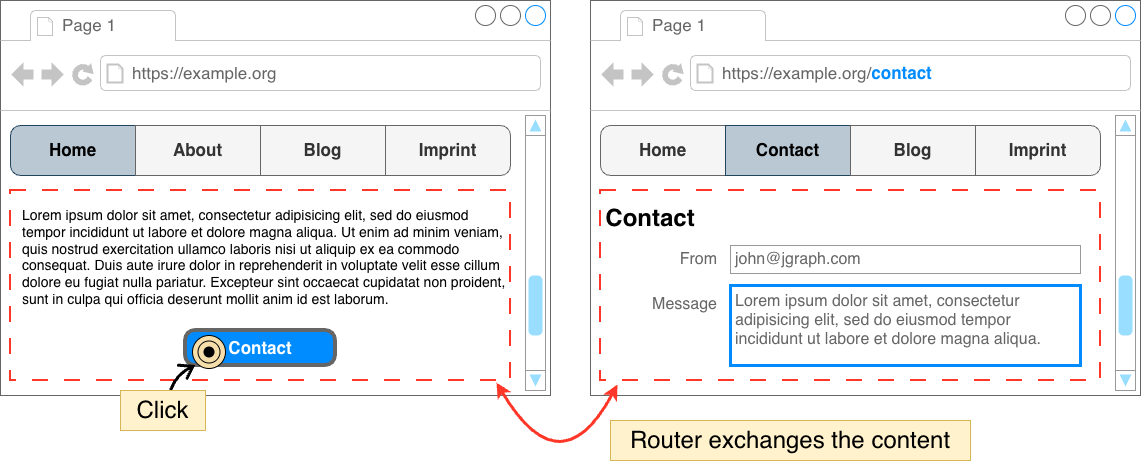

The diagram above was exported from draw.io. Its source (the exported page's mxGraphModel, read from the mxfile embedded in the PNG):
<mxGraphModel dx="1234" dy="850" grid="1" gridSize="10" guides="1" tooltips="1" connect="1" arrows="1" fold="1" page="1" pageScale="1" pageWidth="1240" pageHeight="550" math="0" shadow="0">
  <root>
    <mxCell id="0" />
    <mxCell id="1" parent="0" />
    <mxCell id="78HuUCRPEb-BQy_KdwZe-39" parent="1" style="strokeWidth=1;shadow=0;dashed=0;align=center;html=1;shape=mxgraph.mockup.containers.browserWindow;rSize=0;strokeColor=#666666;strokeColor2=#008cff;strokeColor3=#c4c4c4;mainText=,;recursiveResize=0;fontStyle=1" value="" vertex="1">
      <mxGeometry height="395" width="550" x="630" y="40" as="geometry" />
    </mxCell>
    <mxCell id="78HuUCRPEb-BQy_KdwZe-40" parent="78HuUCRPEb-BQy_KdwZe-39" style="strokeWidth=1;shadow=0;dashed=0;align=center;html=1;shape=mxgraph.mockup.containers.anchor;fontSize=17;fontColor=#666666;align=left;whiteSpace=wrap;" value="Page 1" vertex="1">
      <mxGeometry height="26" width="110" x="60" y="12" as="geometry" />
    </mxCell>
    <mxCell id="78HuUCRPEb-BQy_KdwZe-41" parent="78HuUCRPEb-BQy_KdwZe-39" style="strokeWidth=1;shadow=0;dashed=0;align=center;html=1;shape=mxgraph.mockup.containers.anchor;rSize=0;fontSize=17;fontColor=#666666;align=left;" value="https://example.org/&lt;b&gt;&lt;font style=&quot;color: rgb(0, 140, 255);&quot;&gt;contact&lt;/font&gt;&lt;/b&gt;" vertex="1">
      <mxGeometry height="26" width="250" x="130" y="60" as="geometry" />
    </mxCell>
    <mxCell id="78HuUCRPEb-BQy_KdwZe-42" parent="78HuUCRPEb-BQy_KdwZe-39" style="swimlane;shape=mxgraph.bootstrap.anchor;fontStyle=0;childLayout=stackLayout;horizontal=0;startSize=0;horizontalStack=1;resizeParent=1;resizeParentMax=0;resizeLast=0;collapsible=0;marginBottom=0;whiteSpace=wrap;html=1;fillColor=none;gradientColor=#b3b3b3;strokeColor=#666666;" value="" vertex="1">
      <mxGeometry height="50" width="500" x="10" y="125" as="geometry" />
    </mxCell>
    <mxCell id="78HuUCRPEb-BQy_KdwZe-43" parent="78HuUCRPEb-BQy_KdwZe-42" style="text;align=center;verticalAlign=middle;spacingLeft=10;spacingRight=10;overflow=hidden;points=[[0,0.5],[1,0.5]];portConstraint=eastwest;rotatable=0;whiteSpace=wrap;html=1;shape=mxgraph.mockup.leftButton;rSize=10;fontSize=17;fontStyle=1;fillColor=#f5f5f5;fontColor=#333333;strokeColor=#666666;" value="Home" vertex="1">
      <mxGeometry height="50" width="125" as="geometry" />
    </mxCell>
    <mxCell id="78HuUCRPEb-BQy_KdwZe-44" parent="78HuUCRPEb-BQy_KdwZe-42" style="text;strokeColor=#23445d;align=center;verticalAlign=middle;spacingLeft=10;spacingRight=10;overflow=hidden;points=[[0,0.5],[1,0.5]];portConstraint=eastwest;rotatable=0;whiteSpace=wrap;html=1;rSize=5;fillColor=#bac8d3;fontSize=17;fontStyle=1;" value="Contact" vertex="1">
      <mxGeometry height="50" width="125" x="125" as="geometry" />
    </mxCell>
    <mxCell id="78HuUCRPEb-BQy_KdwZe-45" parent="78HuUCRPEb-BQy_KdwZe-42" style="text;align=center;verticalAlign=middle;spacingLeft=10;spacingRight=10;overflow=hidden;points=[[0,0.5],[1,0.5]];portConstraint=eastwest;rotatable=0;whiteSpace=wrap;html=1;rSize=5;fontSize=17;fontStyle=1;shadow=0;fillColor=#f5f5f5;fontColor=#333333;strokeColor=#666666;" value="Blog" vertex="1">
      <mxGeometry height="50" width="125" x="250" as="geometry" />
    </mxCell>
    <mxCell id="78HuUCRPEb-BQy_KdwZe-46" parent="78HuUCRPEb-BQy_KdwZe-42" style="text;align=center;verticalAlign=middle;spacingLeft=10;spacingRight=10;overflow=hidden;points=[[0,0.5],[1,0.5]];portConstraint=eastwest;rotatable=0;whiteSpace=wrap;html=1;shape=mxgraph.mockup.rightButton;rSize=10;fontSize=17;fontStyle=1;fillColor=#f5f5f5;fontColor=#333333;strokeColor=#666666;" value="Imprint" vertex="1">
      <mxGeometry height="50" width="125" x="375" as="geometry" />
    </mxCell>
    <mxCell id="78HuUCRPEb-BQy_KdwZe-47" parent="78HuUCRPEb-BQy_KdwZe-39" style="verticalLabelPosition=bottom;shadow=0;dashed=0;align=center;html=1;verticalAlign=top;strokeWidth=1;shape=mxgraph.mockup.navigation.scrollBar;strokeColor=#999999;barPos=20;fillColor2=#99ddff;strokeColor2=none;direction=north;" value="" vertex="1">
      <mxGeometry height="275" width="20" x="525" y="115" as="geometry" />
    </mxCell>
    <mxCell id="78HuUCRPEb-BQy_KdwZe-73" parent="78HuUCRPEb-BQy_KdwZe-39" style="text;html=1;whiteSpace=wrap;strokeColor=none;fillColor=none;align=center;verticalAlign=middle;rounded=0;fontStyle=1;fontSize=24;" value="Contact" vertex="1">
      <mxGeometry height="45" width="100" x="10" y="195" as="geometry" />
    </mxCell>
    <mxCell id="78HuUCRPEb-BQy_KdwZe-62" parent="78HuUCRPEb-BQy_KdwZe-39" style="strokeWidth=1;shadow=0;dashed=0;align=center;html=1;shape=mxgraph.mockup.forms.anchor;align=right;spacingRight=2;fontColor=#666666;fontSize=16;" value="From" vertex="1">
      <mxGeometry height="18" width="50" x="80" y="250" as="geometry" />
    </mxCell>
    <mxCell id="78HuUCRPEb-BQy_KdwZe-63" parent="78HuUCRPEb-BQy_KdwZe-39" style="strokeWidth=1;shadow=0;dashed=0;align=center;html=1;shape=mxgraph.mockup.forms.rrect;fillColor=#ffffff;rSize=0;fontColor=#666666;align=left;spacingLeft=3;strokeColor=#999999;fontSize=16;spacingTop=0;" value="john@jgraph.com" vertex="1">
      <mxGeometry height="28" width="350" x="140" y="245" as="geometry" />
    </mxCell>
    <mxCell id="78HuUCRPEb-BQy_KdwZe-72" parent="78HuUCRPEb-BQy_KdwZe-39" style="strokeWidth=3;shadow=0;dashed=0;align=center;html=1;shape=mxgraph.mockup.forms.rrect;fillColor=#ffffff;rSize=0;fontColor=#666666;align=left;spacingLeft=3;strokeColor=#008CFF;verticalAlign=top;whiteSpace=wrap;fontSize=16;" value="Lorem ipsum dolor sit amet, consectetur adipisicing elit, sed do eiusmod tempor incididunt ut labore et dolore magna aliqua." vertex="1">
      <mxGeometry height="80" width="350" x="140" y="285" as="geometry" />
    </mxCell>
    <mxCell id="78HuUCRPEb-BQy_KdwZe-74" parent="78HuUCRPEb-BQy_KdwZe-39" style="strokeWidth=1;shadow=0;dashed=0;align=center;html=1;shape=mxgraph.mockup.forms.anchor;align=right;spacingRight=2;fontColor=#666666;fontSize=16;" value="Message" vertex="1">
      <mxGeometry height="18" width="50" x="80" y="295" as="geometry" />
    </mxCell>
    <mxCell id="78HuUCRPEb-BQy_KdwZe-106" parent="78HuUCRPEb-BQy_KdwZe-39" style="rounded=0;whiteSpace=wrap;html=1;fillColor=none;dashed=1;dashPattern=8 8;strokeWidth=2;strokeColor=#FF3728;" value="" vertex="1">
      <mxGeometry height="190" width="500" x="10" y="190" as="geometry" />
    </mxCell>
    <mxCell id="78HuUCRPEb-BQy_KdwZe-13" parent="1" style="strokeWidth=1;shadow=0;dashed=0;align=center;html=1;shape=mxgraph.mockup.containers.browserWindow;rSize=0;strokeColor=#666666;strokeColor2=#008cff;strokeColor3=#c4c4c4;mainText=,;recursiveResize=0;" value="" vertex="1">
      <mxGeometry height="395" width="550" x="40" y="40" as="geometry" />
    </mxCell>
    <mxCell id="78HuUCRPEb-BQy_KdwZe-14" parent="78HuUCRPEb-BQy_KdwZe-13" style="strokeWidth=1;shadow=0;dashed=0;align=center;html=1;shape=mxgraph.mockup.containers.anchor;fontSize=17;fontColor=#666666;align=left;whiteSpace=wrap;" value="Page 1" vertex="1">
      <mxGeometry height="26" width="110" x="60" y="12" as="geometry" />
    </mxCell>
    <mxCell id="78HuUCRPEb-BQy_KdwZe-15" parent="78HuUCRPEb-BQy_KdwZe-13" style="strokeWidth=1;shadow=0;dashed=0;align=center;html=1;shape=mxgraph.mockup.containers.anchor;rSize=0;fontSize=17;fontColor=#666666;align=left;" value="https://example.org" vertex="1">
      <mxGeometry height="26" width="250" x="130" y="60" as="geometry" />
    </mxCell>
    <mxCell id="78HuUCRPEb-BQy_KdwZe-29" parent="78HuUCRPEb-BQy_KdwZe-13" style="swimlane;shape=mxgraph.bootstrap.anchor;strokeColor=#666666;fillColor=none;fontColor=#666666;fontStyle=0;childLayout=stackLayout;horizontal=0;startSize=0;horizontalStack=1;resizeParent=1;resizeParentMax=0;resizeLast=0;collapsible=0;marginBottom=0;whiteSpace=wrap;html=1;" value="" vertex="1">
      <mxGeometry height="50" width="500" x="10" y="125" as="geometry" />
    </mxCell>
    <mxCell id="78HuUCRPEb-BQy_KdwZe-30" parent="78HuUCRPEb-BQy_KdwZe-29" style="text;strokeColor=#23445d;align=center;verticalAlign=middle;spacingLeft=10;spacingRight=10;overflow=hidden;points=[[0,0.5],[1,0.5]];portConstraint=eastwest;rotatable=0;whiteSpace=wrap;html=1;shape=mxgraph.mockup.leftButton;rSize=10;fillColor=#bac8d3;fontSize=17;fontStyle=1;" value="Home" vertex="1">
      <mxGeometry height="50" width="125" as="geometry" />
    </mxCell>
    <mxCell id="78HuUCRPEb-BQy_KdwZe-31" parent="78HuUCRPEb-BQy_KdwZe-29" style="text;strokeColor=#666666;align=center;verticalAlign=middle;spacingLeft=10;spacingRight=10;overflow=hidden;points=[[0,0.5],[1,0.5]];portConstraint=eastwest;rotatable=0;whiteSpace=wrap;html=1;rSize=5;fillColor=#f5f5f5;fontColor=#333333;fontSize=17;fontStyle=1;" value="About" vertex="1">
      <mxGeometry height="50" width="125" x="125" as="geometry" />
    </mxCell>
    <mxCell id="78HuUCRPEb-BQy_KdwZe-32" parent="78HuUCRPEb-BQy_KdwZe-29" style="text;strokeColor=#666666;align=center;verticalAlign=middle;spacingLeft=10;spacingRight=10;overflow=hidden;points=[[0,0.5],[1,0.5]];portConstraint=eastwest;rotatable=0;whiteSpace=wrap;html=1;rSize=5;fillColor=#f5f5f5;fontColor=#333333;fontSize=17;fontStyle=1;" value="Blog" vertex="1">
      <mxGeometry height="50" width="125" x="250" as="geometry" />
    </mxCell>
    <mxCell id="78HuUCRPEb-BQy_KdwZe-33" parent="78HuUCRPEb-BQy_KdwZe-29" style="text;strokeColor=#666666;align=center;verticalAlign=middle;spacingLeft=10;spacingRight=10;overflow=hidden;points=[[0,0.5],[1,0.5]];portConstraint=eastwest;rotatable=0;whiteSpace=wrap;html=1;shape=mxgraph.mockup.rightButton;rSize=10;fillColor=#f5f5f5;fontColor=#333333;fontSize=17;fontStyle=1;" value="Imprint" vertex="1">
      <mxGeometry height="50" width="125" x="375" as="geometry" />
    </mxCell>
    <mxCell id="78HuUCRPEb-BQy_KdwZe-34" parent="78HuUCRPEb-BQy_KdwZe-13" style="verticalLabelPosition=bottom;shadow=0;dashed=0;align=center;html=1;verticalAlign=top;strokeWidth=1;shape=mxgraph.mockup.navigation.scrollBar;strokeColor=#999999;barPos=20;fillColor2=#99ddff;strokeColor2=none;direction=north;" value="" vertex="1">
      <mxGeometry height="275" width="20" x="525" y="115" as="geometry" />
    </mxCell>
    <mxCell id="78HuUCRPEb-BQy_KdwZe-37" parent="78HuUCRPEb-BQy_KdwZe-13" style="text;spacingTop=-5;whiteSpace=wrap;html=1;align=left;fontSize=14;fontFamily=Helvetica;fillColor=none;strokeColor=none;arcSize=12;" value="Lorem ipsum dolor sit amet, consectetur adipisicing elit, sed do eiusmod tempor incididunt ut labore et dolore magna aliqua. Ut enim ad minim veniam, quis nostrud exercitation ullamco laboris nisi ut aliquip ex ea commodo consequat. Duis aute irure dolor in reprehenderit in voluptate velit esse cillum dolore eu fugiat nulla pariatur. Excepteur sint occaecat cupidatat non proident, sunt in culpa qui officia deserunt mollit anim id est laborum." vertex="1">
      <mxGeometry height="125" width="490" x="20" y="205" as="geometry" />
    </mxCell>
    <mxCell id="78HuUCRPEb-BQy_KdwZe-38" parent="78HuUCRPEb-BQy_KdwZe-13" style="strokeWidth=4;shadow=0;dashed=0;align=center;html=1;shape=mxgraph.mockup.buttons.button;strokeColor=#666666;fontColor=#ffffff;mainText=;buttonStyle=round;fontSize=17;fontStyle=1;fillColor=#008cff;whiteSpace=wrap;fillStyle=auto;perimeterSpacing=0;" value="Contact" vertex="1">
      <mxGeometry height="35" width="150" x="185" y="330" as="geometry" />
    </mxCell>
    <mxCell id="78HuUCRPEb-BQy_KdwZe-105" parent="78HuUCRPEb-BQy_KdwZe-13" style="rounded=0;whiteSpace=wrap;html=1;fillColor=none;dashed=1;dashPattern=8 8;strokeWidth=2;strokeColor=#FF3728;" value="" vertex="1">
      <mxGeometry height="190" width="500" x="10" y="190" as="geometry" />
    </mxCell>
    <mxCell id="78HuUCRPEb-BQy_KdwZe-103" parent="1" style="html=1;outlineConnect=0;whiteSpace=wrap;fillColor=#F5DEAA;shape=mxgraph.archimate3.course;" value="" vertex="1">
      <mxGeometry height="55" width="55" x="210" y="375" as="geometry" />
    </mxCell>
    <mxCell id="78HuUCRPEb-BQy_KdwZe-107" edge="1" parent="1" source="78HuUCRPEb-BQy_KdwZe-105" style="endArrow=classic;startArrow=classic;html=1;rounded=0;exitX=0.972;exitY=1.011;exitDx=0;exitDy=0;exitPerimeter=0;entryX=0.034;entryY=1.021;entryDx=0;entryDy=0;entryPerimeter=0;curved=1;fontStyle=0;strokeWidth=3;fontColor=light-dark(#ffffff, #ededed);strokeColor=#FF3728;" target="78HuUCRPEb-BQy_KdwZe-106" value="">
      <mxGeometry height="50" relative="1" width="50" as="geometry">
        <Array as="points">
          <mxPoint x="600" y="530" />
        </Array>
        <mxPoint x="460" y="444.99999999999994" as="sourcePoint" />
        <mxPoint x="742" y="448.0399999999999" as="targetPoint" />
      </mxGeometry>
    </mxCell>
    <mxCell id="78HuUCRPEb-BQy_KdwZe-108" parent="1" style="text;html=1;whiteSpace=wrap;align=center;verticalAlign=middle;rounded=0;fontSize=24;fillColor=#fff2cc;strokeColor=#d6b656;" value="Router exchanges the content" vertex="1">
      <mxGeometry height="40" width="360" x="650" y="460" as="geometry" />
    </mxCell>
    <mxCell id="ydtC7KfNUD4JWd2LWOy6-1" parent="1" style="text;html=1;whiteSpace=wrap;align=center;verticalAlign=middle;rounded=0;fontSize=24;fillColor=#fff2cc;strokeColor=#d6b656;" value="Click" vertex="1">
      <mxGeometry height="40" width="85" x="160" y="430" as="geometry" />
    </mxCell>
  </root>
</mxGraphModel>